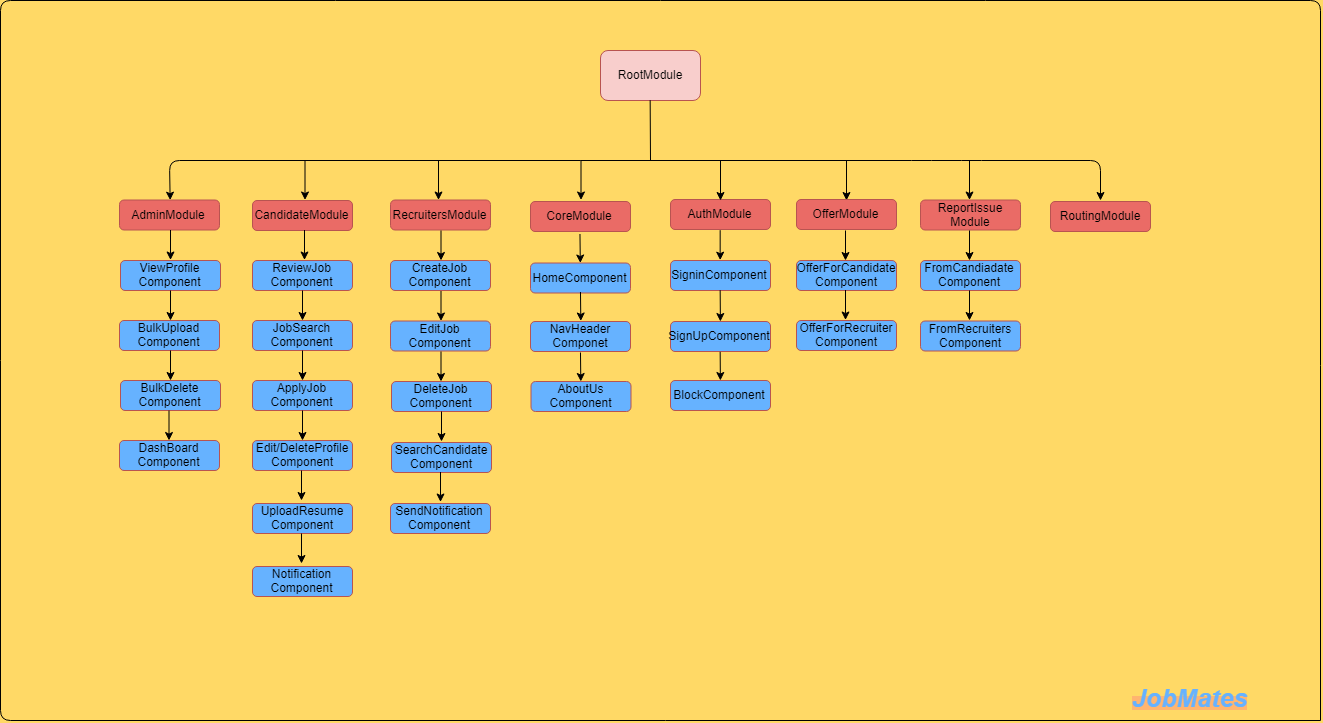

The diagram above was exported from draw.io. Its source (the exported page's mxGraphModel, read from the mxfile embedded in the PNG):
<mxGraphModel dx="2107" dy="1797" grid="1" gridSize="10" guides="1" tooltips="1" connect="1" arrows="1" fold="1" page="1" pageScale="1" pageWidth="850" pageHeight="1100" background="#FFD966" math="0" shadow="0">
  <root>
    <mxCell id="0" />
    <mxCell id="1" parent="0" />
    <mxCell id="UfGTInPZZab6EeR9RdT6-1" value="RootModule" style="rounded=1;whiteSpace=wrap;html=1;fillColor=#f8cecc;strokeColor=#B85450;" vertex="1" parent="1">
      <mxGeometry x="400" y="-150" width="100" height="50" as="geometry" />
    </mxCell>
    <mxCell id="UfGTInPZZab6EeR9RdT6-9" value="" style="endArrow=none;html=1;entryX=0.5;entryY=1;entryDx=0;entryDy=0;" edge="1" parent="1" target="UfGTInPZZab6EeR9RdT6-1">
      <mxGeometry width="50" height="50" relative="1" as="geometry">
        <mxPoint x="450" y="-40" as="sourcePoint" />
        <mxPoint x="400" y="-30" as="targetPoint" />
      </mxGeometry>
    </mxCell>
    <mxCell id="UfGTInPZZab6EeR9RdT6-11" value="" style="endArrow=classic;html=1;entryX=0.5;entryY=0;entryDx=0;entryDy=0;" edge="1" parent="1" target="UfGTInPZZab6EeR9RdT6-14">
      <mxGeometry width="50" height="50" relative="1" as="geometry">
        <mxPoint x="380" y="-40" as="sourcePoint" />
        <mxPoint x="-80" as="targetPoint" />
        <Array as="points">
          <mxPoint x="-31" y="-40" />
        </Array>
      </mxGeometry>
    </mxCell>
    <mxCell id="UfGTInPZZab6EeR9RdT6-13" value="" style="endArrow=classic;html=1;" edge="1" parent="1">
      <mxGeometry width="50" height="50" relative="1" as="geometry">
        <mxPoint x="380" y="-40" as="sourcePoint" />
        <mxPoint x="900" as="targetPoint" />
        <Array as="points">
          <mxPoint x="721" y="-40" />
          <mxPoint x="771" y="-40" />
          <mxPoint x="900" y="-40" />
        </Array>
      </mxGeometry>
    </mxCell>
    <mxCell id="UfGTInPZZab6EeR9RdT6-14" value="AdminModule" style="rounded=1;whiteSpace=wrap;html=1;strokeColor=#B85450;fillColor=#EA6B66;" vertex="1" parent="1">
      <mxGeometry x="-81" y="-0.5" width="100" height="30" as="geometry" />
    </mxCell>
    <mxCell id="UfGTInPZZab6EeR9RdT6-16" value="" style="endArrow=classic;html=1;" edge="1" parent="1">
      <mxGeometry width="50" height="50" relative="1" as="geometry">
        <mxPoint x="238" y="-40.5" as="sourcePoint" />
        <mxPoint x="238" y="-0.5" as="targetPoint" />
      </mxGeometry>
    </mxCell>
    <mxCell id="UfGTInPZZab6EeR9RdT6-17" value="" style="endArrow=classic;html=1;" edge="1" parent="1">
      <mxGeometry width="50" height="50" relative="1" as="geometry">
        <mxPoint x="380.5" y="-40.5" as="sourcePoint" />
        <mxPoint x="380.5" y="-0.5" as="targetPoint" />
      </mxGeometry>
    </mxCell>
    <mxCell id="UfGTInPZZab6EeR9RdT6-18" value="" style="endArrow=classic;html=1;" edge="1" parent="1">
      <mxGeometry width="50" height="50" relative="1" as="geometry">
        <mxPoint x="104.5" y="-40.5" as="sourcePoint" />
        <mxPoint x="104.5" y="-0.5" as="targetPoint" />
      </mxGeometry>
    </mxCell>
    <mxCell id="UfGTInPZZab6EeR9RdT6-19" value="CandidateModule" style="rounded=1;whiteSpace=wrap;html=1;strokeColor=#B85450;fillColor=#EA6B66;" vertex="1" parent="1">
      <mxGeometry x="52" width="100" height="30" as="geometry" />
    </mxCell>
    <mxCell id="UfGTInPZZab6EeR9RdT6-20" value="AuthModule" style="rounded=1;whiteSpace=wrap;html=1;strokeColor=#B85450;fillColor=#EA6B66;" vertex="1" parent="1">
      <mxGeometry x="470" y="-1" width="100" height="30" as="geometry" />
    </mxCell>
    <mxCell id="UfGTInPZZab6EeR9RdT6-22" value="&lt;span lang=&quot;EN-IN&quot;&gt;RecruitersModule&lt;/span&gt;" style="rounded=1;whiteSpace=wrap;html=1;strokeColor=#B85450;fillColor=#EA6B66;" vertex="1" parent="1">
      <mxGeometry x="190" y="-0.5" width="100" height="30" as="geometry" />
    </mxCell>
    <mxCell id="UfGTInPZZab6EeR9RdT6-23" value="" style="endArrow=classic;html=1;" edge="1" parent="1">
      <mxGeometry width="50" height="50" relative="1" as="geometry">
        <mxPoint x="520" y="-40" as="sourcePoint" />
        <mxPoint x="520" as="targetPoint" />
      </mxGeometry>
    </mxCell>
    <mxCell id="UfGTInPZZab6EeR9RdT6-24" value="" style="endArrow=classic;html=1;" edge="1" parent="1">
      <mxGeometry width="50" height="50" relative="1" as="geometry">
        <mxPoint x="646" y="-40" as="sourcePoint" />
        <mxPoint x="646" as="targetPoint" />
      </mxGeometry>
    </mxCell>
    <mxCell id="UfGTInPZZab6EeR9RdT6-30" value="OfferModule" style="rounded=1;whiteSpace=wrap;html=1;strokeColor=#B85450;fillColor=#EA6B66;" vertex="1" parent="1">
      <mxGeometry x="596" y="-1" width="100" height="30" as="geometry" />
    </mxCell>
    <mxCell id="UfGTInPZZab6EeR9RdT6-32" value="ReportIssue&lt;br&gt;Module" style="rounded=1;whiteSpace=wrap;html=1;strokeColor=#B85450;fillColor=#EA6B66;" vertex="1" parent="1">
      <mxGeometry x="720" y="-0.5" width="100" height="30" as="geometry" />
    </mxCell>
    <mxCell id="UfGTInPZZab6EeR9RdT6-36" value="SigninComponent" style="rounded=1;whiteSpace=wrap;html=1;strokeColor=#B85450;fillColor=#66B2FF;" vertex="1" parent="1">
      <mxGeometry x="470" y="60" width="100" height="30" as="geometry" />
    </mxCell>
    <mxCell id="UfGTInPZZab6EeR9RdT6-37" value="SignUpComponent" style="rounded=1;whiteSpace=wrap;html=1;strokeColor=#B85450;fillColor=#66B2FF;" vertex="1" parent="1">
      <mxGeometry x="470" y="121" width="100" height="30" as="geometry" />
    </mxCell>
    <mxCell id="UfGTInPZZab6EeR9RdT6-38" value="BlockComponent" style="rounded=1;whiteSpace=wrap;html=1;strokeColor=#B85450;fillColor=#66B2FF;" vertex="1" parent="1">
      <mxGeometry x="470" y="180" width="100" height="30" as="geometry" />
    </mxCell>
    <mxCell id="UfGTInPZZab6EeR9RdT6-39" value="" style="endArrow=classic;html=1;exitX=0.5;exitY=1;exitDx=0;exitDy=0;entryX=0.5;entryY=0;entryDx=0;entryDy=0;" edge="1" parent="1" source="UfGTInPZZab6EeR9RdT6-20" target="UfGTInPZZab6EeR9RdT6-36">
      <mxGeometry width="50" height="50" relative="1" as="geometry">
        <mxPoint x="-130" y="280" as="sourcePoint" />
        <mxPoint x="-80" y="230" as="targetPoint" />
      </mxGeometry>
    </mxCell>
    <mxCell id="UfGTInPZZab6EeR9RdT6-40" value="" style="endArrow=classic;html=1;exitX=0.5;exitY=1;exitDx=0;exitDy=0;" edge="1" parent="1" source="UfGTInPZZab6EeR9RdT6-36" target="UfGTInPZZab6EeR9RdT6-37">
      <mxGeometry width="50" height="50" relative="1" as="geometry">
        <mxPoint x="-130" y="280" as="sourcePoint" />
        <mxPoint x="50" y="160" as="targetPoint" />
      </mxGeometry>
    </mxCell>
    <mxCell id="UfGTInPZZab6EeR9RdT6-41" value="" style="endArrow=classic;html=1;exitX=0.5;exitY=1;exitDx=0;exitDy=0;" edge="1" parent="1" source="UfGTInPZZab6EeR9RdT6-37" target="UfGTInPZZab6EeR9RdT6-38">
      <mxGeometry width="50" height="50" relative="1" as="geometry">
        <mxPoint x="-130" y="280" as="sourcePoint" />
        <mxPoint x="-80" y="230" as="targetPoint" />
      </mxGeometry>
    </mxCell>
    <mxCell id="UfGTInPZZab6EeR9RdT6-57" value="BulkUpload&lt;br&gt;Component" style="rounded=1;whiteSpace=wrap;html=1;strokeColor=#B85450;fillColor=#66B2FF;" vertex="1" parent="1">
      <mxGeometry x="-81" y="120" width="100" height="30" as="geometry" />
    </mxCell>
    <mxCell id="UfGTInPZZab6EeR9RdT6-58" value="ViewProfile&lt;br&gt;Component" style="rounded=1;whiteSpace=wrap;html=1;strokeColor=#B85450;fillColor=#66B2FF;" vertex="1" parent="1">
      <mxGeometry x="-80" y="60" width="100" height="30" as="geometry" />
    </mxCell>
    <mxCell id="UfGTInPZZab6EeR9RdT6-60" value="BulkDelete&lt;br&gt;Component" style="rounded=1;whiteSpace=wrap;html=1;strokeColor=#B85450;fillColor=#66B2FF;" vertex="1" parent="1">
      <mxGeometry x="-80" y="180" width="100" height="30" as="geometry" />
    </mxCell>
    <mxCell id="UfGTInPZZab6EeR9RdT6-62" value="DashBoard&lt;br&gt;Component" style="rounded=1;whiteSpace=wrap;html=1;strokeColor=#B85450;fillColor=#66B2FF;" vertex="1" parent="1">
      <mxGeometry x="-81" y="240" width="100" height="30" as="geometry" />
    </mxCell>
    <mxCell id="UfGTInPZZab6EeR9RdT6-63" value="ReviewJob&lt;br&gt;Component" style="rounded=1;whiteSpace=wrap;html=1;strokeColor=#B85450;fillColor=#66B2FF;" vertex="1" parent="1">
      <mxGeometry x="52" y="60" width="100" height="30" as="geometry" />
    </mxCell>
    <mxCell id="UfGTInPZZab6EeR9RdT6-64" value="JobSearch&lt;br&gt;Component" style="rounded=1;whiteSpace=wrap;html=1;strokeColor=#B85450;fillColor=#66B2FF;" vertex="1" parent="1">
      <mxGeometry x="52" y="120" width="100" height="30" as="geometry" />
    </mxCell>
    <mxCell id="UfGTInPZZab6EeR9RdT6-65" value="ApplyJob&lt;br&gt;Component" style="rounded=1;whiteSpace=wrap;html=1;strokeColor=#B85450;fillColor=#66B2FF;" vertex="1" parent="1">
      <mxGeometry x="52" y="180" width="100" height="30" as="geometry" />
    </mxCell>
    <mxCell id="UfGTInPZZab6EeR9RdT6-67" value="Edit/DeleteProfile&lt;br&gt;Component" style="rounded=1;whiteSpace=wrap;html=1;strokeColor=#B85450;fillColor=#66B2FF;" vertex="1" parent="1">
      <mxGeometry x="52" y="240" width="100" height="30" as="geometry" />
    </mxCell>
    <mxCell id="UfGTInPZZab6EeR9RdT6-69" value="UploadResume&lt;br&gt;Component" style="rounded=1;whiteSpace=wrap;html=1;strokeColor=#B85450;fillColor=#66B2FF;" vertex="1" parent="1">
      <mxGeometry x="52" y="303" width="100" height="30" as="geometry" />
    </mxCell>
    <mxCell id="UfGTInPZZab6EeR9RdT6-70" value="Notification&lt;br&gt;Component" style="rounded=1;whiteSpace=wrap;html=1;strokeColor=#B85450;fillColor=#66B2FF;" vertex="1" parent="1">
      <mxGeometry x="52" y="366" width="100" height="30" as="geometry" />
    </mxCell>
    <mxCell id="UfGTInPZZab6EeR9RdT6-73" value="" style="endArrow=classic;html=1;exitX=0.5;exitY=1;exitDx=0;exitDy=0;entryX=0.5;entryY=0;entryDx=0;entryDy=0;" edge="1" parent="1">
      <mxGeometry width="50" height="50" relative="1" as="geometry">
        <mxPoint x="104" y="29.5" as="sourcePoint" />
        <mxPoint x="104" y="59.5" as="targetPoint" />
        <Array as="points">
          <mxPoint x="104" y="29.5" />
        </Array>
      </mxGeometry>
    </mxCell>
    <mxCell id="UfGTInPZZab6EeR9RdT6-74" value="" style="endArrow=classic;html=1;exitX=0.5;exitY=1;exitDx=0;exitDy=0;entryX=0.5;entryY=0;entryDx=0;entryDy=0;" edge="1" parent="1">
      <mxGeometry width="50" height="50" relative="1" as="geometry">
        <mxPoint x="102" y="90" as="sourcePoint" />
        <mxPoint x="102" y="120" as="targetPoint" />
      </mxGeometry>
    </mxCell>
    <mxCell id="UfGTInPZZab6EeR9RdT6-75" value="" style="endArrow=classic;html=1;exitX=0.5;exitY=1;exitDx=0;exitDy=0;entryX=0.5;entryY=0;entryDx=0;entryDy=0;" edge="1" parent="1">
      <mxGeometry width="50" height="50" relative="1" as="geometry">
        <mxPoint x="102" y="150" as="sourcePoint" />
        <mxPoint x="102" y="180" as="targetPoint" />
      </mxGeometry>
    </mxCell>
    <mxCell id="UfGTInPZZab6EeR9RdT6-76" value="" style="endArrow=classic;html=1;exitX=0.5;exitY=1;exitDx=0;exitDy=0;entryX=0.5;entryY=0;entryDx=0;entryDy=0;" edge="1" parent="1">
      <mxGeometry width="50" height="50" relative="1" as="geometry">
        <mxPoint x="102" y="210" as="sourcePoint" />
        <mxPoint x="102" y="240" as="targetPoint" />
      </mxGeometry>
    </mxCell>
    <mxCell id="UfGTInPZZab6EeR9RdT6-78" value="" style="endArrow=classic;html=1;exitX=0.5;exitY=1;exitDx=0;exitDy=0;entryX=0.5;entryY=0;entryDx=0;entryDy=0;" edge="1" parent="1">
      <mxGeometry width="50" height="50" relative="1" as="geometry">
        <mxPoint x="101" y="270" as="sourcePoint" />
        <mxPoint x="101" y="300" as="targetPoint" />
      </mxGeometry>
    </mxCell>
    <mxCell id="UfGTInPZZab6EeR9RdT6-79" value="" style="endArrow=classic;html=1;exitX=0.5;exitY=1;exitDx=0;exitDy=0;entryX=0.5;entryY=0;entryDx=0;entryDy=0;" edge="1" parent="1">
      <mxGeometry width="50" height="50" relative="1" as="geometry">
        <mxPoint x="101" y="333" as="sourcePoint" />
        <mxPoint x="101" y="363" as="targetPoint" />
      </mxGeometry>
    </mxCell>
    <mxCell id="UfGTInPZZab6EeR9RdT6-80" value="" style="endArrow=classic;html=1;exitX=0.5;exitY=1;exitDx=0;exitDy=0;entryX=0.5;entryY=0;entryDx=0;entryDy=0;" edge="1" parent="1">
      <mxGeometry width="50" height="50" relative="1" as="geometry">
        <mxPoint x="-30" y="29.5" as="sourcePoint" />
        <mxPoint x="-30" y="59.5" as="targetPoint" />
      </mxGeometry>
    </mxCell>
    <mxCell id="UfGTInPZZab6EeR9RdT6-82" value="" style="endArrow=classic;html=1;exitX=0.5;exitY=1;exitDx=0;exitDy=0;entryX=0.5;entryY=0;entryDx=0;entryDy=0;" edge="1" parent="1">
      <mxGeometry width="50" height="50" relative="1" as="geometry">
        <mxPoint x="-30" y="90" as="sourcePoint" />
        <mxPoint x="-30" y="120" as="targetPoint" />
      </mxGeometry>
    </mxCell>
    <mxCell id="UfGTInPZZab6EeR9RdT6-84" value="" style="endArrow=classic;html=1;exitX=0.5;exitY=1;exitDx=0;exitDy=0;entryX=0.5;entryY=0;entryDx=0;entryDy=0;" edge="1" parent="1">
      <mxGeometry width="50" height="50" relative="1" as="geometry">
        <mxPoint x="-30" y="150" as="sourcePoint" />
        <mxPoint x="-30" y="180" as="targetPoint" />
      </mxGeometry>
    </mxCell>
    <mxCell id="UfGTInPZZab6EeR9RdT6-86" value="" style="endArrow=classic;html=1;exitX=0.5;exitY=1;exitDx=0;exitDy=0;entryX=0.5;entryY=0;entryDx=0;entryDy=0;" edge="1" parent="1">
      <mxGeometry width="50" height="50" relative="1" as="geometry">
        <mxPoint x="-31.5" y="210" as="sourcePoint" />
        <mxPoint x="-31.5" y="240" as="targetPoint" />
      </mxGeometry>
    </mxCell>
    <mxCell id="UfGTInPZZab6EeR9RdT6-88" value="CreateJob&lt;br&gt;Component&lt;br&gt;" style="rounded=1;whiteSpace=wrap;html=1;strokeColor=#B85450;fillColor=#66B2FF;" vertex="1" parent="1">
      <mxGeometry x="190" y="60" width="100" height="30" as="geometry" />
    </mxCell>
    <mxCell id="UfGTInPZZab6EeR9RdT6-89" value="EditJob&lt;br&gt;Component&lt;br&gt;" style="rounded=1;whiteSpace=wrap;html=1;strokeColor=#B85450;fillColor=#66B2FF;" vertex="1" parent="1">
      <mxGeometry x="190" y="120.5" width="100" height="30" as="geometry" />
    </mxCell>
    <mxCell id="UfGTInPZZab6EeR9RdT6-90" value="DeleteJob&lt;br&gt;Component&lt;br&gt;" style="rounded=1;whiteSpace=wrap;html=1;strokeColor=#B85450;fillColor=#66B2FF;" vertex="1" parent="1">
      <mxGeometry x="191" y="181" width="100" height="30" as="geometry" />
    </mxCell>
    <mxCell id="UfGTInPZZab6EeR9RdT6-94" value="SearchCandidate&lt;br&gt;Component&lt;br&gt;" style="rounded=1;whiteSpace=wrap;html=1;strokeColor=#B85450;fillColor=#66B2FF;" vertex="1" parent="1">
      <mxGeometry x="191" y="242" width="100" height="30" as="geometry" />
    </mxCell>
    <mxCell id="UfGTInPZZab6EeR9RdT6-95" value="SendNotification&lt;br&gt;Component&lt;br&gt;" style="rounded=1;whiteSpace=wrap;html=1;strokeColor=#B85450;fillColor=#66B2FF;" vertex="1" parent="1">
      <mxGeometry x="190" y="303" width="100" height="30" as="geometry" />
    </mxCell>
    <mxCell id="UfGTInPZZab6EeR9RdT6-97" value="" style="endArrow=classic;html=1;exitX=0.5;exitY=1;exitDx=0;exitDy=0;" edge="1" parent="1">
      <mxGeometry width="50" height="50" relative="1" as="geometry">
        <mxPoint x="240.5" y="30" as="sourcePoint" />
        <mxPoint x="240.5" y="60" as="targetPoint" />
      </mxGeometry>
    </mxCell>
    <mxCell id="UfGTInPZZab6EeR9RdT6-98" value="" style="endArrow=classic;html=1;exitX=0.5;exitY=1;exitDx=0;exitDy=0;" edge="1" parent="1">
      <mxGeometry width="50" height="50" relative="1" as="geometry">
        <mxPoint x="240.5" y="90.5" as="sourcePoint" />
        <mxPoint x="240.5" y="120.5" as="targetPoint" />
      </mxGeometry>
    </mxCell>
    <mxCell id="UfGTInPZZab6EeR9RdT6-99" value="" style="endArrow=classic;html=1;exitX=0.5;exitY=1;exitDx=0;exitDy=0;" edge="1" parent="1">
      <mxGeometry width="50" height="50" relative="1" as="geometry">
        <mxPoint x="240.5" y="151" as="sourcePoint" />
        <mxPoint x="240.5" y="181" as="targetPoint" />
      </mxGeometry>
    </mxCell>
    <mxCell id="UfGTInPZZab6EeR9RdT6-101" value="" style="endArrow=classic;html=1;exitX=0.5;exitY=1;exitDx=0;exitDy=0;" edge="1" parent="1">
      <mxGeometry width="50" height="50" relative="1" as="geometry">
        <mxPoint x="241" y="211" as="sourcePoint" />
        <mxPoint x="241" y="241" as="targetPoint" />
      </mxGeometry>
    </mxCell>
    <mxCell id="UfGTInPZZab6EeR9RdT6-102" value="" style="endArrow=classic;html=1;exitX=0.5;exitY=1;exitDx=0;exitDy=0;" edge="1" parent="1">
      <mxGeometry width="50" height="50" relative="1" as="geometry">
        <mxPoint x="240" y="271.5" as="sourcePoint" />
        <mxPoint x="240" y="301.5" as="targetPoint" />
      </mxGeometry>
    </mxCell>
    <mxCell id="UfGTInPZZab6EeR9RdT6-111" value="OfferForRecruiter&lt;br&gt;Component&lt;br&gt;" style="rounded=1;whiteSpace=wrap;html=1;strokeColor=#B85450;fillColor=#66B2FF;" vertex="1" parent="1">
      <mxGeometry x="596" y="120" width="100" height="30" as="geometry" />
    </mxCell>
    <mxCell id="UfGTInPZZab6EeR9RdT6-112" value="OfferForCandidate&lt;br&gt;Component&lt;br&gt;" style="rounded=1;whiteSpace=wrap;html=1;strokeColor=#B85450;fillColor=#66B2FF;" vertex="1" parent="1">
      <mxGeometry x="596" y="60" width="100" height="30" as="geometry" />
    </mxCell>
    <mxCell id="UfGTInPZZab6EeR9RdT6-113" value="FromCandiadate&lt;br&gt;Component&lt;br&gt;" style="rounded=1;whiteSpace=wrap;html=1;strokeColor=#B85450;fillColor=#66B2FF;" vertex="1" parent="1">
      <mxGeometry x="720" y="60" width="100" height="30" as="geometry" />
    </mxCell>
    <mxCell id="UfGTInPZZab6EeR9RdT6-114" value="FromRecruiters&lt;br&gt;Component&lt;br&gt;" style="rounded=1;whiteSpace=wrap;html=1;strokeColor=#B85450;fillColor=#66B2FF;" vertex="1" parent="1">
      <mxGeometry x="720" y="120.5" width="100" height="30" as="geometry" />
    </mxCell>
    <mxCell id="UfGTInPZZab6EeR9RdT6-119" value="" style="endArrow=classic;html=1;exitX=0.5;exitY=1;exitDx=0;exitDy=0;" edge="1" parent="1">
      <mxGeometry width="50" height="50" relative="1" as="geometry">
        <mxPoint x="769" y="30" as="sourcePoint" />
        <mxPoint x="769" y="60" as="targetPoint" />
      </mxGeometry>
    </mxCell>
    <mxCell id="UfGTInPZZab6EeR9RdT6-120" value="" style="endArrow=classic;html=1;exitX=0.5;exitY=1;exitDx=0;exitDy=0;" edge="1" parent="1">
      <mxGeometry width="50" height="50" relative="1" as="geometry">
        <mxPoint x="769" y="90" as="sourcePoint" />
        <mxPoint x="769" y="120" as="targetPoint" />
      </mxGeometry>
    </mxCell>
    <mxCell id="UfGTInPZZab6EeR9RdT6-122" value="" style="endArrow=classic;html=1;exitX=0.5;exitY=1;exitDx=0;exitDy=0;" edge="1" parent="1">
      <mxGeometry width="50" height="50" relative="1" as="geometry">
        <mxPoint x="645" y="89.5" as="sourcePoint" />
        <mxPoint x="645" y="119.5" as="targetPoint" />
      </mxGeometry>
    </mxCell>
    <mxCell id="UfGTInPZZab6EeR9RdT6-123" value="" style="endArrow=classic;html=1;exitX=0.5;exitY=1;exitDx=0;exitDy=0;" edge="1" parent="1">
      <mxGeometry width="50" height="50" relative="1" as="geometry">
        <mxPoint x="645" y="30" as="sourcePoint" />
        <mxPoint x="645" y="60" as="targetPoint" />
      </mxGeometry>
    </mxCell>
    <mxCell id="UfGTInPZZab6EeR9RdT6-127" value="AboutUs&lt;br&gt;Component&lt;br&gt;" style="rounded=1;whiteSpace=wrap;html=1;strokeColor=#B85450;fillColor=#66B2FF;" vertex="1" parent="1">
      <mxGeometry x="330.5" y="181" width="100" height="30" as="geometry" />
    </mxCell>
    <mxCell id="UfGTInPZZab6EeR9RdT6-128" value="NavHeader&lt;br&gt;Componet" style="rounded=1;whiteSpace=wrap;html=1;strokeColor=#B85450;fillColor=#66B2FF;" vertex="1" parent="1">
      <mxGeometry x="330" y="121" width="100" height="30" as="geometry" />
    </mxCell>
    <mxCell id="UfGTInPZZab6EeR9RdT6-129" value="HomeComponent" style="rounded=1;whiteSpace=wrap;html=1;strokeColor=#B85450;fillColor=#66B2FF;" vertex="1" parent="1">
      <mxGeometry x="330" y="62.5" width="100" height="30" as="geometry" />
    </mxCell>
    <mxCell id="UfGTInPZZab6EeR9RdT6-130" value="CoreModule" style="rounded=1;whiteSpace=wrap;html=1;strokeColor=#B85450;fillColor=#EA6B66;" vertex="1" parent="1">
      <mxGeometry x="330" y="1" width="100" height="30" as="geometry" />
    </mxCell>
    <mxCell id="UfGTInPZZab6EeR9RdT6-134" value="" style="endArrow=classic;html=1;exitX=0.5;exitY=1;exitDx=0;exitDy=0;" edge="1" parent="1">
      <mxGeometry width="50" height="50" relative="1" as="geometry">
        <mxPoint x="379.47058823529414" y="33.5" as="sourcePoint" />
        <mxPoint x="379.81951871657793" y="62.5" as="targetPoint" />
      </mxGeometry>
    </mxCell>
    <mxCell id="UfGTInPZZab6EeR9RdT6-135" value="" style="endArrow=classic;html=1;exitX=0.5;exitY=1;exitDx=0;exitDy=0;" edge="1" parent="1">
      <mxGeometry width="50" height="50" relative="1" as="geometry">
        <mxPoint x="379.97058823529414" y="91.5" as="sourcePoint" />
        <mxPoint x="380.31951871657793" y="120.5" as="targetPoint" />
      </mxGeometry>
    </mxCell>
    <mxCell id="UfGTInPZZab6EeR9RdT6-136" value="" style="endArrow=classic;html=1;exitX=0.5;exitY=1;exitDx=0;exitDy=0;" edge="1" parent="1">
      <mxGeometry width="50" height="50" relative="1" as="geometry">
        <mxPoint x="379.97058823529414" y="152" as="sourcePoint" />
        <mxPoint x="380.31951871657793" y="181" as="targetPoint" />
      </mxGeometry>
    </mxCell>
    <mxCell id="UfGTInPZZab6EeR9RdT6-144" value="" style="endArrow=none;html=1;" edge="1" parent="1">
      <mxGeometry width="50" height="50" relative="1" as="geometry">
        <mxPoint x="1120" y="520" as="sourcePoint" />
        <mxPoint x="1120" y="520" as="targetPoint" />
        <Array as="points">
          <mxPoint x="-200" y="520" />
          <mxPoint x="-200" y="-200" />
          <mxPoint x="1120" y="-200" />
        </Array>
      </mxGeometry>
    </mxCell>
    <mxCell id="UfGTInPZZab6EeR9RdT6-145" value="&lt;b&gt;&lt;i style=&quot;background-color: rgb(255 , 181 , 112)&quot;&gt;&lt;font style=&quot;font-size: 25px&quot; color=&quot;#66b2ff&quot;&gt;JobMates&lt;/font&gt;&lt;/i&gt;&lt;/b&gt;" style="text;html=1;resizable=0;points=[];autosize=1;align=left;verticalAlign=top;spacingTop=-4;" vertex="1" parent="1">
      <mxGeometry x="930" y="480" width="130" height="20" as="geometry" />
    </mxCell>
    <mxCell id="UfGTInPZZab6EeR9RdT6-153" value="" style="endArrow=classic;html=1;" edge="1" parent="1">
      <mxGeometry width="50" height="50" relative="1" as="geometry">
        <mxPoint x="769" y="-40.5" as="sourcePoint" />
        <mxPoint x="769" y="-0.5" as="targetPoint" />
      </mxGeometry>
    </mxCell>
    <mxCell id="UfGTInPZZab6EeR9RdT6-156" value="RoutingModule&lt;br&gt;" style="rounded=1;whiteSpace=wrap;html=1;strokeColor=#B85450;fillColor=#EA6B66;" vertex="1" parent="1">
      <mxGeometry x="850" y="1" width="100" height="30" as="geometry" />
    </mxCell>
  </root>
</mxGraphModel>